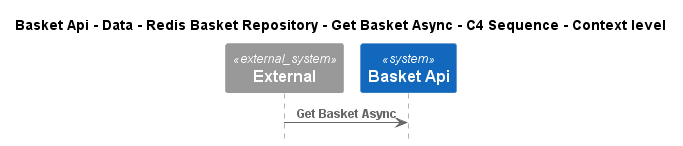

The diagram above was rendered by PlantUML. Its source (embedded in the PNG):
@startuml
!pragma layout smetana
!include ..\..\..\..\..\..\..\..\..\..\..\.c4s\C4_Sequence.puml

title Basket Api - Data - Redis Basket Repository - Get Basket Async - C4 Sequence - Context level

System_Ext(C4InterFlow.SoftwareSystems.ExternalSystem, "External", "")
System(dotnet.eShop.Architecture.SoftwareSystems.BasketApi, "Basket Api", "")

Rel(C4InterFlow.SoftwareSystems.ExternalSystem, dotnet.eShop.Architecture.SoftwareSystems.BasketApi, "Get Basket Async")


@enduml